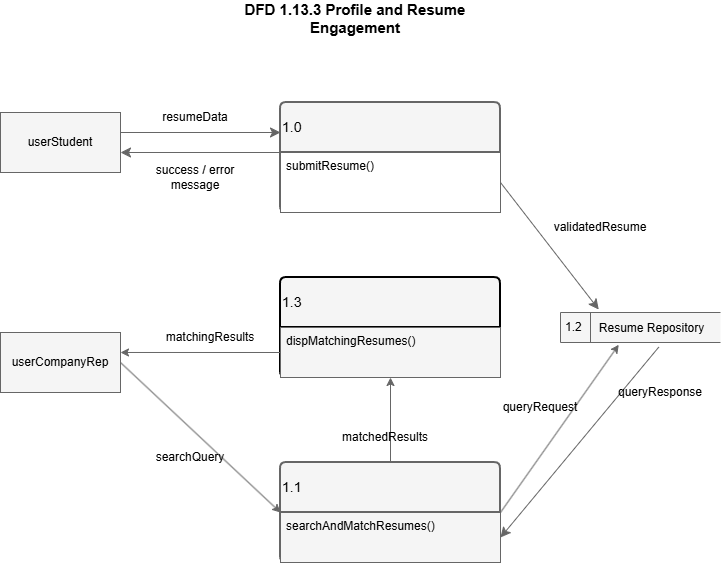

The diagram above was exported from draw.io. Its source (the exported page's mxGraphModel, read from the mxfile embedded in the PNG):
<mxGraphModel dx="813" dy="2053" grid="0" gridSize="10" guides="1" tooltips="1" connect="1" arrows="1" fold="1" page="1" pageScale="1" pageWidth="850" pageHeight="1100" background="light-dark(#FFFFFF,#FFFFFF)" math="0" shadow="0">
  <root>
    <mxCell id="0" />
    <mxCell id="1" parent="0" />
    <mxCell id="kFU_MU7Cm-fJpSoVeN0F-1" parent="1" style="text;html=1;whiteSpace=wrap;align=center;verticalAlign=middle;rounded=0;fillColor=none;strokeColor=none;fontColor=light-dark(#000000,#000000);labelBackgroundColor=none;" value="&lt;b&gt;&lt;font style=&quot;font-size: 15px;&quot;&gt;DFD 1.13.3 Profile and Resume Engagement&lt;/font&gt;&lt;/b&gt;" vertex="1">
      <mxGeometry height="30" width="240" x="305" y="-999" as="geometry" />
    </mxCell>
    <mxCell id="kFU_MU7Cm-fJpSoVeN0F-2" parent="1" style="whiteSpace=wrap;html=1;fillColor=light-dark(#F5F5F5,#E6E6E6);strokeColor=light-dark(#666666,#000000);fontColor=light-dark(#000000,#000000);labelBackgroundColor=none;" value="userStudent" vertex="1">
      <mxGeometry height="60" width="120" x="70" y="-890" as="geometry" />
    </mxCell>
    <mxCell id="kFU_MU7Cm-fJpSoVeN0F-3" edge="1" parent="1" style="endArrow=classic;html=1;rounded=0;fontSize=12;startSize=8;endSize=8;curved=1;fontColor=light-dark(#000000,#000000);fillColor=#f5f5f5;strokeColor=#666666;labelBackgroundColor=none;" value="">
      <mxGeometry height="50" relative="1" width="50" as="geometry">
        <mxPoint x="190" y="-870" as="sourcePoint" />
        <mxPoint x="350" y="-870" as="targetPoint" />
      </mxGeometry>
    </mxCell>
    <mxCell id="kFU_MU7Cm-fJpSoVeN0F-4" edge="1" parent="1" style="endArrow=classic;html=1;rounded=0;fontSize=12;startSize=8;endSize=8;curved=1;fontColor=light-dark(#000000,#000000);fillColor=#f5f5f5;strokeColor=#666666;labelBackgroundColor=none;" value="">
      <mxGeometry height="50" relative="1" width="50" as="geometry">
        <mxPoint x="350" y="-850" as="sourcePoint" />
        <mxPoint x="190" y="-850" as="targetPoint" />
      </mxGeometry>
    </mxCell>
    <mxCell id="kFU_MU7Cm-fJpSoVeN0F-5" parent="1" style="swimlane;childLayout=stackLayout;horizontal=1;startSize=50;horizontalStack=0;rounded=1;fontSize=14;fontStyle=0;strokeWidth=2;resizeParent=0;resizeLast=1;shadow=0;dashed=0;align=left;arcSize=4;whiteSpace=wrap;html=1;fillColor=light-dark(#F5F5F5,#999999);strokeColor=light-dark(#666666,#000000);fontColor=light-dark(#000000,#000000);labelBackgroundColor=none;" value="1.0" vertex="1">
      <mxGeometry height="110" width="220" x="350" y="-900" as="geometry" />
    </mxCell>
    <mxCell id="kFU_MU7Cm-fJpSoVeN0F-6" parent="kFU_MU7Cm-fJpSoVeN0F-5" style="align=left;spacingLeft=4;spacingRight=4;fontSize=12;verticalAlign=top;resizable=0;rotatable=0;part=1;html=1;whiteSpace=wrap;fillColor=light-dark(#FFFFFF,#CCCCCC);strokeColor=#666666;fontColor=light-dark(#000000,#000000);labelBackgroundColor=none;gradientColor=none;" value="submitResume()&lt;div&gt;&lt;br&gt;&lt;/div&gt;" vertex="1">
      <mxGeometry height="60" width="220" y="50" as="geometry" />
    </mxCell>
    <mxCell id="kFU_MU7Cm-fJpSoVeN0F-7" parent="1" style="text;html=1;whiteSpace=wrap;align=center;verticalAlign=middle;rounded=0;fillColor=none;strokeColor=none;fontColor=light-dark(#000000,#000000);labelBackgroundColor=none;" value="resumeData" vertex="1">
      <mxGeometry height="30" width="60" x="235" y="-900" as="geometry" />
    </mxCell>
    <mxCell id="kFU_MU7Cm-fJpSoVeN0F-8" parent="1" style="text;html=1;whiteSpace=wrap;align=center;verticalAlign=middle;rounded=0;fillColor=none;strokeColor=none;fontColor=light-dark(#000000,#000000);labelBackgroundColor=none;" value="success / error message" vertex="1">
      <mxGeometry height="30" width="90" x="220" y="-840" as="geometry" />
    </mxCell>
    <mxCell id="kFU_MU7Cm-fJpSoVeN0F-11" parent="1" style="swimlane;childLayout=stackLayout;horizontal=1;startSize=50;horizontalStack=0;rounded=1;fontSize=14;fontStyle=0;strokeWidth=2;resizeParent=0;resizeLast=1;shadow=0;dashed=0;align=left;arcSize=4;whiteSpace=wrap;html=1;fillColor=light-dark(#F5F5F5,#999999);strokeColor=light-dark(#000000,#000000);fontColor=light-dark(#000000,#000000);labelBackgroundColor=none;" value="1.3" vertex="1">
      <mxGeometry height="100" width="220" x="350" y="-725" as="geometry" />
    </mxCell>
    <mxCell id="kFU_MU7Cm-fJpSoVeN0F-12" parent="kFU_MU7Cm-fJpSoVeN0F-11" style="align=left;spacingLeft=4;spacingRight=4;fontSize=12;verticalAlign=top;resizable=0;rotatable=0;part=1;html=1;whiteSpace=wrap;fillColor=light-dark(#F5F5F5,#CCCCCC);strokeColor=#666666;fontColor=light-dark(#000000,#000000);labelBackgroundColor=none;" value="dispMatchingResumes()" vertex="1">
      <mxGeometry height="50" width="220" y="50" as="geometry" />
    </mxCell>
    <mxCell id="kFU_MU7Cm-fJpSoVeN0F-20" parent="1" style="swimlane;childLayout=stackLayout;horizontal=1;startSize=50;horizontalStack=0;rounded=1;fontSize=14;fontStyle=0;strokeWidth=2;resizeParent=0;resizeLast=1;shadow=0;dashed=0;align=left;arcSize=4;whiteSpace=wrap;html=1;fillColor=light-dark(#F5F5F5,#999999);strokeColor=light-dark(#666666,#000000);fontColor=light-dark(#000000,#000000);labelBackgroundColor=none;" value="1.1" vertex="1">
      <mxGeometry height="100" width="220" x="350" y="-540" as="geometry" />
    </mxCell>
    <mxCell id="kFU_MU7Cm-fJpSoVeN0F-21" parent="kFU_MU7Cm-fJpSoVeN0F-20" style="align=left;spacingLeft=4;spacingRight=4;fontSize=12;verticalAlign=top;resizable=0;rotatable=0;part=1;html=1;whiteSpace=wrap;fillColor=light-dark(#F5F5F5,#CCCCCC);strokeColor=#666666;fontColor=light-dark(#000000,#000000);labelBackgroundColor=none;" value="searchAndMatchResumes()" vertex="1">
      <mxGeometry height="50" width="220" y="50" as="geometry" />
    </mxCell>
    <mxCell id="EyCrOVi3UwP7KvkvN5lI-1" edge="1" parent="1" source="kFU_MU7Cm-fJpSoVeN0F-23" style="rounded=0;orthogonalLoop=1;jettySize=auto;html=1;exitX=1;exitY=0.5;exitDx=0;exitDy=0;entryX=0;entryY=0.5;entryDx=0;entryDy=0;fontColor=light-dark(#000000,#000000);fillColor=#f5f5f5;strokeColor=#666666;labelBackgroundColor=none;" target="kFU_MU7Cm-fJpSoVeN0F-20">
      <mxGeometry relative="1" as="geometry">
        <mxPoint x="340" y="-460" as="targetPoint" />
      </mxGeometry>
    </mxCell>
    <mxCell id="kFU_MU7Cm-fJpSoVeN0F-23" parent="1" style="whiteSpace=wrap;html=1;fillColor=light-dark(#F5F5F5,#E6E6E6);strokeColor=light-dark(#666666,#000000);fontColor=light-dark(#000000,#000000);labelBackgroundColor=none;" value="userCompanyRep" vertex="1">
      <mxGeometry height="60" width="120" x="70" y="-670" as="geometry" />
    </mxCell>
    <mxCell id="kFU_MU7Cm-fJpSoVeN0F-24" parent="1" style="text;html=1;whiteSpace=wrap;align=center;verticalAlign=middle;rounded=0;fillColor=none;strokeColor=none;fontColor=light-dark(#000000,#000000);labelBackgroundColor=none;" value="searchQuery" vertex="1">
      <mxGeometry height="30" width="60" x="230" y="-560" as="geometry" />
    </mxCell>
    <mxCell id="kFU_MU7Cm-fJpSoVeN0F-25" edge="1" parent="1" source="kFU_MU7Cm-fJpSoVeN0F-6" style="endArrow=classic;html=1;rounded=0;fontSize=12;startSize=8;endSize=8;curved=1;exitX=1;exitY=0.5;exitDx=0;exitDy=0;entryX=0.239;entryY=-0.1;entryDx=0;entryDy=0;entryPerimeter=0;fontColor=light-dark(#000000,#000000);fillColor=#f5f5f5;strokeColor=#666666;labelBackgroundColor=none;" target="kFU_MU7Cm-fJpSoVeN0F-28" value="">
      <mxGeometry height="50" relative="1" width="50" as="geometry">
        <mxPoint x="570" y="-690" as="sourcePoint" />
        <mxPoint x="730" y="-690" as="targetPoint" />
      </mxGeometry>
    </mxCell>
    <mxCell id="kFU_MU7Cm-fJpSoVeN0F-26" edge="1" parent="1" source="kFU_MU7Cm-fJpSoVeN0F-28" style="endArrow=classic;html=1;rounded=0;fontSize=12;startSize=8;endSize=8;curved=1;entryX=1;entryY=0.5;entryDx=0;entryDy=0;exitX=0.614;exitY=1.155;exitDx=0;exitDy=0;exitPerimeter=0;fontColor=light-dark(#000000,#000000);fillColor=#f5f5f5;strokeColor=#666666;labelBackgroundColor=none;" target="kFU_MU7Cm-fJpSoVeN0F-21" value="">
      <mxGeometry height="50" relative="1" width="50" as="geometry">
        <mxPoint x="730" y="-660" as="sourcePoint" />
        <mxPoint x="570" y="-660" as="targetPoint" />
      </mxGeometry>
    </mxCell>
    <mxCell id="kFU_MU7Cm-fJpSoVeN0F-27" parent="1" style="text;html=1;whiteSpace=wrap;align=center;verticalAlign=middle;rounded=0;fillColor=none;strokeColor=none;fontColor=light-dark(#000000,#000000);labelBackgroundColor=none;" value="validatedResume" vertex="1">
      <mxGeometry height="30" width="100" x="620" y="-790" as="geometry" />
    </mxCell>
    <mxCell id="kFU_MU7Cm-fJpSoVeN0F-28" parent="1" style="html=1;dashed=0;whiteSpace=wrap;shape=mxgraph.dfd.dataStoreID;align=left;spacingLeft=3;points=[[0,0],[0.5,0],[1,0],[0,0.5],[1,0.5],[0,1],[0.5,1],[1,1]];fillColor=light-dark(#F5F5F5,#E6E6E6);strokeColor=light-dark(#666666,#000000);fontColor=light-dark(#000000,#000000);labelBackgroundColor=none;" value="1.2" vertex="1">
      <mxGeometry height="30" width="160" x="630" y="-690" as="geometry" />
    </mxCell>
    <mxCell id="kFU_MU7Cm-fJpSoVeN0F-29" connectable="0" parent="1" style="edgeLabel;html=1;align=center;verticalAlign=middle;resizable=0;points=[];fontSize=12;fillColor=light-dark(#F5F5F5,#E6E6E6);strokeColor=#666666;fontColor=light-dark(#000000,#000000);labelBackgroundColor=none;" value="&lt;span&gt;Resume Repository&lt;/span&gt;" vertex="1">
      <mxGeometry x="720" y="-675" as="geometry" />
    </mxCell>
    <mxCell id="EyCrOVi3UwP7KvkvN5lI-2" edge="1" parent="1" source="kFU_MU7Cm-fJpSoVeN0F-20" style="rounded=0;orthogonalLoop=1;jettySize=auto;html=1;exitX=0.5;exitY=0;exitDx=0;exitDy=0;entryX=0.5;entryY=1;entryDx=0;entryDy=0;fontColor=light-dark(#000000,#000000);fillColor=#f5f5f5;strokeColor=#666666;labelBackgroundColor=none;" target="kFU_MU7Cm-fJpSoVeN0F-12">
      <mxGeometry relative="1" as="geometry">
        <mxPoint x="440" y="-580" as="targetPoint" />
      </mxGeometry>
    </mxCell>
    <mxCell id="EyCrOVi3UwP7KvkvN5lI-3" parent="1" style="text;html=1;whiteSpace=wrap;align=center;verticalAlign=middle;rounded=0;fillColor=none;strokeColor=none;fontColor=light-dark(#000000,#000000);labelBackgroundColor=none;" value="matchedResults" vertex="1">
      <mxGeometry height="30" width="60" x="425" y="-580" as="geometry" />
    </mxCell>
    <mxCell id="EyCrOVi3UwP7KvkvN5lI-4" parent="1" style="text;html=1;whiteSpace=wrap;align=center;verticalAlign=middle;rounded=0;rotation=0;fillColor=none;strokeColor=none;fontColor=light-dark(#000000,#000000);labelBackgroundColor=none;" value="queryResponse" vertex="1">
      <mxGeometry height="30" width="60" x="700" y="-625" as="geometry" />
    </mxCell>
    <mxCell id="EyCrOVi3UwP7KvkvN5lI-6" edge="1" parent="1" source="kFU_MU7Cm-fJpSoVeN0F-21" style="rounded=0;orthogonalLoop=1;jettySize=auto;html=1;entryX=0.364;entryY=1.076;entryDx=0;entryDy=0;entryPerimeter=0;exitX=1;exitY=0;exitDx=0;exitDy=0;fontColor=light-dark(#000000,#000000);fillColor=#f5f5f5;strokeColor=#666666;labelBackgroundColor=none;" target="kFU_MU7Cm-fJpSoVeN0F-28">
      <mxGeometry relative="1" as="geometry">
        <mxPoint x="570" y="-470" as="sourcePoint" />
      </mxGeometry>
    </mxCell>
    <mxCell id="EyCrOVi3UwP7KvkvN5lI-7" parent="1" style="text;html=1;whiteSpace=wrap;align=center;verticalAlign=middle;rounded=0;rotation=0;fillColor=none;strokeColor=none;fontColor=light-dark(#000000,#000000);labelBackgroundColor=none;" value="queryRequest" vertex="1">
      <mxGeometry height="30" width="60" x="579.9998051533946" y="-610.0001948466054" as="geometry" />
    </mxCell>
    <mxCell id="EyCrOVi3UwP7KvkvN5lI-8" edge="1" parent="1" source="kFU_MU7Cm-fJpSoVeN0F-12" style="rounded=0;orthogonalLoop=1;jettySize=auto;html=1;exitX=0;exitY=0.5;exitDx=0;exitDy=0;entryX=1;entryY=0.333;entryDx=0;entryDy=0;entryPerimeter=0;fontColor=light-dark(#000000,#000000);fillColor=#f5f5f5;strokeColor=#666666;labelBackgroundColor=none;" target="kFU_MU7Cm-fJpSoVeN0F-23">
      <mxGeometry relative="1" as="geometry">
        <mxPoint x="200" y="-650" as="targetPoint" />
      </mxGeometry>
    </mxCell>
    <mxCell id="EyCrOVi3UwP7KvkvN5lI-9" parent="1" style="text;html=1;whiteSpace=wrap;align=center;verticalAlign=middle;rounded=0;fillColor=none;strokeColor=none;fontColor=light-dark(#000000,#000000);labelBackgroundColor=none;" value="matchingResults" vertex="1">
      <mxGeometry height="30" width="100" x="230" y="-680" as="geometry" />
    </mxCell>
  </root>
</mxGraphModel>